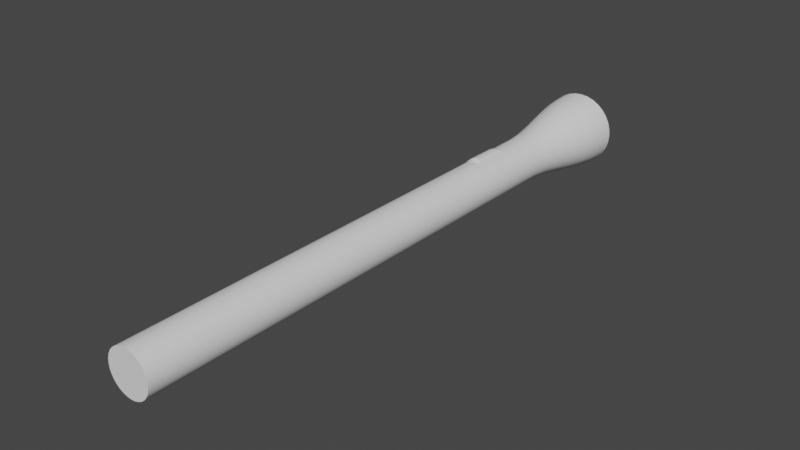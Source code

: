 # Source: flashlight2.blend  (saved by Blender 3.3.6; exported with 4.5.12 LTS)
import bpy
from mathutils import Matrix  # noqa: F401  (used for matrix-valued properties, if any)

bpy.ops.wm.read_factory_settings(use_empty=True)
scene = bpy.context.scene
scene.name = 'Scene'

# ---- collections
col_collection = bpy.data.collections.new('Collection'); scene.collection.children.link(col_collection)

# ---- node groups
ng_auto_smooth = bpy.data.node_groups.new('Auto Smooth', 'GeometryNodeTree')
_s = ng_auto_smooth.interface.new_socket(name='Geometry', in_out='OUTPUT', socket_type='NodeSocketGeometry')
_s = ng_auto_smooth.interface.new_socket(name='Geometry', in_out='INPUT', socket_type='NodeSocketGeometry')
_s = ng_auto_smooth.interface.new_socket(name='Angle', in_out='INPUT', socket_type='NodeSocketFloat')
_s.subtype = 'ANGLE'
_s.min_value = 0.0
_s.max_value = 3.142
ng_auto_smooth.is_modifier = True
_N = ng_auto_smooth.nodes; _L = ng_auto_smooth.links
n0 = _N.new('NodeGroupOutput'); n0.name = 'Group Output'; n0.location = (480, -100)
n1 = _N.new('NodeGroupInput'); n1.name = 'Group Input'; n1.location = (-420, -300)
n2 = _N.new('NodeGroupInput'); n2.name = 'Group Input.001'; n2.location = (-60, -100)
n3 = _N.new('GeometryNodeSetShadeSmooth'); n3.name = 'Set Shade Smooth'; n3.location = (120, -100)
n3.domain = 'EDGE'
n4 = _N.new('GeometryNodeSetShadeSmooth'); n4.name = 'Set Shade Smooth.001'; n4.location = (300, -100)
n5 = _N.new('GeometryNodeInputMeshEdgeAngle'); n5.name = 'Edge Angle'; n5.location = (-420, -220)
n6 = _N.new('GeometryNodeInputEdgeSmooth'); n6.name = 'Is Edge Smooth'; n6.location = (-60, -160)
n7 = _N.new('GeometryNodeInputShadeSmooth'); n7.name = 'Is Face Smooth'; n7.location = (-240, -340)
n8 = _N.new('FunctionNodeBooleanMath'); n8.name = 'Boolean Math'; n8.location = (-60, -220)
n9 = _N.new('FunctionNodeCompare'); n9.name = 'Compare'; n9.location = (-240, -180)
n9.operation = 'LESS_EQUAL'
_L.new(n5.outputs[0], n9.inputs[0])
_L.new(n4.outputs[0], n0.inputs[0])
_L.new(n1.outputs[1], n9.inputs[1])
_L.new(n9.outputs[0], n8.inputs[0])
_L.new(n7.outputs[0], n8.inputs[1])
_L.new(n2.outputs[0], n3.inputs[0])
_L.new(n6.outputs[0], n3.inputs[1])
_L.new(n3.outputs[0], n4.inputs[0])
_L.new(n8.outputs[0], n3.inputs[2])
n0.is_active_output = True

# ---- world
world_world = bpy.data.worlds.new('World'); scene.world = world_world
world_world.use_nodes = True; world_world.node_tree.nodes.clear()
_N = world_world.node_tree.nodes; _L = world_world.node_tree.links
n0 = _N.new('ShaderNodeOutputWorld'); n0.name = 'World Output'; n0.location = (300, 300)
n1 = _N.new('ShaderNodeBackground'); n1.name = 'Background'; n1.location = (10, 300)
n1.inputs[0].default_value = (0.05088, 0.05088, 0.05088, 1.0)
_L.new(n1.outputs[0], n0.inputs[0])
n0.is_active_output = True
world_world.color = (0.05088, 0.05088, 0.05088)
world_world.use_sun_shadow = False
world_world.sun_shadow_jitter_overblur = 0.0

# ---- meshes
me_cylinder = bpy.data.meshes.new('Cylinder')
me_cylinder.from_pydata([(9.507e-09, -2.91, -0.2148), (1.914e-09, 2.91, -0.3648), (0.0419, -2.91, -0.2106), (0.07117, 2.91, -0.3578), (0.08218, -2.91, -0.1984), (0.1396, 2.91, -0.3371), (0.1193, -2.91, -0.1786), (0.2027, 2.91, -0.3033), (0.1519, -2.91, -0.1519), (0.258, 2.91, -0.258), (0.1786, -2.91, -0.1193), (0.3033, 2.91, -0.2027), (0.1984, -2.91, -0.08218), (0.3371, 2.91, -0.1396), (0.2106, -2.91, -0.0419), (0.3578, 2.91, -0.07117), (0.2148, -2.91, 5.483e-09), (0.3648, 2.91, 2.287e-08), (0.2106, -2.91, 0.0419), (0.3578, 2.91, 0.07117), (0.1984, -2.91, 0.08218), (0.3371, 2.91, 0.1396), (0.1786, -2.91, 0.1193), (0.3033, 2.91, 0.2027), (0.1519, -2.91, 0.1519), (0.258, 2.91, 0.258), (0.1193, -2.91, 0.1786), (0.2027, 2.91, 0.3033), (0.08218, -2.91, 0.1984), (0.1396, 2.91, 0.3371), (0.0419, -2.91, 0.2106), (0.07117, 2.91, 0.3578), (9.507e-09, -2.91, 0.2148), (1.914e-09, 2.91, 0.3648), (-0.0419, -2.91, 0.2106), (-0.07117, 2.91, 0.3578), (-0.08218, -2.91, 0.1984), (-0.1396, 2.91, 0.3371), (-0.1193, -2.91, 0.1786), (-0.2027, 2.91, 0.3033), (-0.1519, -2.91, 0.1519), (-0.258, 2.91, 0.258), (-0.1786, -2.91, 0.1193), (-0.3033, 2.91, 0.2027), (-0.1984, -2.91, 0.08218), (-0.3371, 2.91, 0.1396), (-0.2106, -2.91, 0.0419), (-0.3578, 2.91, 0.07117), (-0.2148, -2.91, 5.483e-09), (-0.3648, 2.91, 2.287e-08), (-0.2106, -2.91, -0.0419), (-0.3578, 2.91, -0.07117), (-0.1984, -2.91, -0.08218), (-0.3371, 2.91, -0.1396), (-0.1786, -2.91, -0.1193), (-0.3033, 2.91, -0.2027), (-0.1519, -2.91, -0.1519), (-0.258, 2.91, -0.258), (-0.1193, -2.91, -0.1786), (-0.2027, 2.91, -0.3033), (-0.08218, -2.91, -0.1984), (-0.1396, 2.91, -0.3371), (-0.0419, -2.91, -0.2106), (-0.07117, 2.91, -0.3578), (9.507e-09, 2.384e-07, -0.2148), (0.0419, 2.384e-07, -0.2106), (0.08218, 2.384e-07, -0.1984), (0.1193, 2.384e-07, -0.1786), (0.1519, 2.384e-07, -0.1519), (0.1786, 2.384e-07, -0.1193), (0.1984, 0.0, -0.08218), (0.2106, 0.0, -0.0419), (0.2148, 0.0, 1.828e-08), (0.2106, 0.0, 0.0419), (0.1984, 0.0, 0.08218), (0.1786, 0.0, 0.1193), (0.1519, 0.0, 0.1519), (0.1193, -2.384e-07, 0.1786), (0.08218, -2.384e-07, 0.1984), (0.0419, -2.384e-07, 0.2106), (9.507e-09, -2.384e-07, 0.2148), (-0.0419, -2.384e-07, 0.2106), (-0.08218, -2.384e-07, 0.1984), (-0.1193, -2.384e-07, 0.1786), (-0.1519, 0.0, 0.1519), (-0.1786, 0.0, 0.1193), (-0.1984, 0.0, 0.08218), (-0.2106, 0.0, 0.0419), (-0.2148, 0.0, 1.828e-08), (-0.2106, 0.0, -0.0419), (-0.1984, 0.0, -0.08218), (-0.1786, 2.384e-07, -0.1193), (-0.1519, 2.384e-07, -0.1519), (-0.1193, 2.384e-07, -0.1786), (-0.08218, 2.384e-07, -0.1984), (-0.0419, 2.384e-07, -0.2106), (9.507e-09, 1.455, -0.2148), (0.0419, 1.455, -0.2106), (0.08218, 1.455, -0.1984), (0.1193, 1.455, -0.1786), (0.1519, 1.455, -0.1519), (0.1786, 1.455, -0.1193), (0.1984, 1.455, -0.08218), (0.2106, 1.455, -0.0419), (0.2148, 1.455, 2.468e-08), (0.2106, 1.455, 0.0419), (0.1984, 1.455, 0.08218), (0.1786, 1.455, 0.1193), (0.1519, 1.455, 0.1519), (0.1193, 1.455, 0.1786), (0.08218, 1.455, 0.1984), (0.0419, 1.455, 0.2106), (9.507e-09, 1.455, 0.2148), (-0.0419, 1.455, 0.2106), (-0.08218, 1.455, 0.1984), (-0.1193, 1.455, 0.1786), (-0.1519, 1.455, 0.1519), (-0.1786, 1.455, 0.1193), (-0.1984, 1.455, 0.08218), (-0.2106, 1.455, 0.0419), (-0.2148, 1.455, 2.468e-08), (-0.2106, 1.455, -0.0419), (-0.1984, 1.455, -0.08218), (-0.1786, 1.455, -0.1193), (-0.1519, 1.455, -0.1519), (-0.1193, 1.455, -0.1786), (-0.08218, 1.455, -0.1984), (-0.0419, 1.455, -0.2106), (9.507e-09, 1.634, -0.2148), (9.506e-09, 1.816, -0.2148), (8.916e-09, 1.998, -0.2264), (7.506e-09, 2.18, -0.2543), (5.689e-09, 2.362, -0.2902), (3.877e-09, 2.544, -0.326), (2.481e-09, 2.726, -0.3536), (0.06899, 2.726, -0.3468), (0.06361, 2.544, -0.3198), (0.05662, 2.362, -0.2846), (0.04961, 2.18, -0.2494), (0.04418, 1.998, -0.2221), (0.0419, 1.816, -0.2106), (0.0419, 1.634, -0.2106), (0.1353, 2.726, -0.3267), (0.1248, 2.544, -0.3012), (0.1111, 2.362, -0.2681), (0.09732, 2.18, -0.2349), (0.08666, 1.998, -0.2092), (0.08219, 1.816, -0.1984), (0.08218, 1.634, -0.1984), (0.1965, 2.726, -0.294), (0.1811, 2.544, -0.2711), (0.1612, 2.362, -0.2413), (0.1413, 2.18, -0.2114), (0.1258, 1.998, -0.1883), (0.1193, 1.816, -0.1786), (0.1193, 1.634, -0.1786), (0.25, 2.726, -0.25), (0.2305, 2.544, -0.2305), (0.2052, 2.362, -0.2052), (0.1798, 2.18, -0.1798), (0.1601, 1.998, -0.1601), (0.1519, 1.816, -0.1519), (0.1519, 1.634, -0.1519), (0.294, 2.726, -0.1965), (0.2711, 2.544, -0.1811), (0.2413, 2.362, -0.1612), (0.2114, 2.18, -0.1413), (0.1883, 1.998, -0.1258), (0.1786, 1.816, -0.1193), (0.1786, 1.634, -0.1193), (0.3267, 2.726, -0.1353), (0.3012, 2.544, -0.1248), (0.2681, 2.362, -0.1111), (0.2349, 2.18, -0.09732), (0.2092, 1.998, -0.08666), (0.1984, 1.816, -0.08219), (0.1984, 1.634, -0.08218), (0.3468, 2.726, -0.06899), (0.3198, 2.544, -0.06361), (0.2846, 2.362, -0.05662), (0.2494, 2.18, -0.04961), (0.2221, 1.998, -0.04418), (0.2106, 1.816, -0.0419), (0.2106, 1.634, -0.0419), (0.3536, 2.726, 2.215e-08), (0.326, 2.544, 2.255e-08), (0.2902, 2.362, 2.369e-08), (0.2543, 2.18, 2.512e-08), (0.2264, 1.998, 2.621e-08), (0.2148, 1.816, 2.627e-08), (0.2148, 1.634, 2.547e-08), (0.3468, 2.726, 0.06899), (0.3198, 2.544, 0.06361), (0.2846, 2.362, 0.05662), (0.2494, 2.18, 0.04961), (0.2221, 1.998, 0.04418), (0.2106, 1.816, 0.0419), (0.2106, 1.634, 0.0419), (0.3267, 2.726, 0.1353), (0.3012, 2.544, 0.1248), (0.2681, 2.362, 0.1111), (0.2349, 2.18, 0.09732), (0.2092, 1.998, 0.08666), (0.1984, 1.816, 0.08219), (0.1984, 1.634, 0.08218), (0.294, 2.726, 0.1965), (0.2711, 2.544, 0.1811), (0.2413, 2.362, 0.1612), (0.2114, 2.18, 0.1413), (0.1883, 1.998, 0.1258), (0.1786, 1.816, 0.1193), (0.1786, 1.634, 0.1193), (0.25, 2.726, 0.25), (0.2305, 2.544, 0.2305), (0.2052, 2.362, 0.2052), (0.1798, 2.18, 0.1798), (0.1601, 1.998, 0.1601), (0.1519, 1.816, 0.1519), (0.1519, 1.634, 0.1519), (0.1965, 2.726, 0.294), (0.1811, 2.544, 0.2711), (0.1612, 2.362, 0.2413), (0.1413, 2.18, 0.2114), (0.1258, 1.998, 0.1883), (0.1193, 1.816, 0.1786), (0.1193, 1.634, 0.1786), (0.1353, 2.726, 0.3267), (0.1248, 2.544, 0.3012), (0.1111, 2.362, 0.2681), (0.09732, 2.18, 0.2349), (0.08666, 1.998, 0.2092), (0.08219, 1.816, 0.1984), (0.08218, 1.634, 0.1984), (0.06899, 2.726, 0.3468), (0.06361, 2.544, 0.3198), (0.05662, 2.362, 0.2846), (0.04961, 2.18, 0.2494), (0.04418, 1.998, 0.2221), (0.0419, 1.816, 0.2106), (0.0419, 1.634, 0.2106), (2.481e-09, 2.726, 0.3536), (3.877e-09, 2.544, 0.326), (5.689e-09, 2.362, 0.2902), (7.506e-09, 2.18, 0.2543), (8.916e-09, 1.998, 0.2264), (9.506e-09, 1.816, 0.2148), (9.507e-09, 1.634, 0.2148), (-0.06899, 2.726, 0.3468), (-0.06361, 2.544, 0.3198), (-0.05662, 2.362, 0.2846), (-0.04961, 2.18, 0.2494), (-0.04418, 1.998, 0.2221), (-0.0419, 1.816, 0.2106), (-0.0419, 1.634, 0.2106), (-0.1353, 2.726, 0.3267), (-0.1248, 2.544, 0.3012), (-0.1111, 2.362, 0.2681), (-0.09732, 2.18, 0.2349), (-0.08666, 1.998, 0.2092), (-0.08219, 1.816, 0.1984), (-0.08218, 1.634, 0.1984), (-0.1965, 2.726, 0.294), (-0.1811, 2.544, 0.2711), (-0.1612, 2.362, 0.2413), (-0.1413, 2.18, 0.2114), (-0.1258, 1.998, 0.1883), (-0.1193, 1.816, 0.1786), (-0.1193, 1.634, 0.1786), (-0.25, 2.726, 0.25), (-0.2305, 2.544, 0.2305), (-0.2052, 2.362, 0.2052), (-0.1798, 2.18, 0.1798), (-0.1601, 1.998, 0.1601), (-0.1519, 1.816, 0.1519), (-0.1519, 1.634, 0.1519), (-0.294, 2.726, 0.1965), (-0.2711, 2.544, 0.1811), (-0.2413, 2.362, 0.1612), (-0.2114, 2.18, 0.1413), (-0.1883, 1.998, 0.1258), (-0.1786, 1.816, 0.1193), (-0.1786, 1.634, 0.1193), (-0.3267, 2.726, 0.1353), (-0.3012, 2.544, 0.1248), (-0.2681, 2.362, 0.1111), (-0.2349, 2.18, 0.09732), (-0.2092, 1.998, 0.08666), (-0.1984, 1.816, 0.08219), (-0.1984, 1.634, 0.08218), (-0.3468, 2.726, 0.06899), (-0.3198, 2.544, 0.06361), (-0.2846, 2.362, 0.05662), (-0.2494, 2.18, 0.04961), (-0.2221, 1.998, 0.04418), (-0.2106, 1.816, 0.0419), (-0.2106, 1.634, 0.0419), (-0.3536, 2.726, 2.215e-08), (-0.326, 2.544, 2.255e-08), (-0.2902, 2.362, 2.369e-08), (-0.2543, 2.18, 2.512e-08), (-0.2264, 1.998, 2.621e-08), (-0.2148, 1.816, 2.627e-08), (-0.2148, 1.634, 2.547e-08), (-0.3468, 2.726, -0.06899), (-0.3198, 2.544, -0.06361), (-0.2846, 2.362, -0.05662), (-0.2494, 2.18, -0.04961), (-0.2221, 1.998, -0.04418), (-0.2106, 1.816, -0.0419), (-0.2106, 1.634, -0.0419), (-0.3267, 2.726, -0.1353), (-0.3012, 2.544, -0.1248), (-0.2681, 2.362, -0.1111), (-0.2349, 2.18, -0.09732), (-0.2092, 1.998, -0.08666), (-0.1984, 1.816, -0.08219), (-0.1984, 1.634, -0.08218), (-0.294, 2.726, -0.1965), (-0.2711, 2.544, -0.1811), (-0.2413, 2.362, -0.1612), (-0.2114, 2.18, -0.1413), (-0.1883, 1.998, -0.1258), (-0.1786, 1.816, -0.1193), (-0.1786, 1.634, -0.1193), (-0.25, 2.726, -0.25), (-0.2305, 2.544, -0.2305), (-0.2052, 2.362, -0.2052), (-0.1798, 2.18, -0.1798), (-0.1601, 1.998, -0.1601), (-0.1519, 1.816, -0.1519), (-0.1519, 1.634, -0.1519), (-0.1965, 2.726, -0.294), (-0.1811, 2.544, -0.2711), (-0.1612, 2.362, -0.2413), (-0.1413, 2.18, -0.2114), (-0.1258, 1.998, -0.1883), (-0.1193, 1.816, -0.1786), (-0.1193, 1.634, -0.1786), (-0.1353, 2.726, -0.3267), (-0.1248, 2.544, -0.3012), (-0.1111, 2.362, -0.2681), (-0.09732, 2.18, -0.2349), (-0.08666, 1.998, -0.2092), (-0.08219, 1.816, -0.1984), (-0.08218, 1.634, -0.1984), (-0.06899, 2.726, -0.3468), (-0.06361, 2.544, -0.3198), (-0.05662, 2.362, -0.2846), (-0.04961, 2.18, -0.2494), (-0.04418, 1.998, -0.2221), (-0.0419, 1.816, -0.2106), (-0.0419, 1.634, -0.2106), (0.0419, 0.7275, -0.2106), (0.08218, 0.7275, -0.1984), (0.1193, 0.7275, -0.1786), (0.1519, 0.7275, -0.1519), (0.1786, 0.7275, -0.1193), (0.1984, 0.7275, -0.08218), (0.2106, 0.7275, -0.0419), (0.2148, 0.7275, 2.148e-08), (0.2106, 0.7275, 0.0419), (0.1984, 0.7275, 0.08218), (0.1786, 0.7275, 0.1193), (0.1519, 0.7275, 0.1519), (0.1193, 0.7275, 0.1786), (0.08218, 0.7275, 0.1984), (0.0419, 0.7275, 0.2106), (9.507e-09, 0.7275, 0.2148), (-0.0419, 0.7275, 0.2106), (-0.08218, 0.7275, 0.1984), (-0.1193, 0.7275, 0.1786), (-0.1519, 0.7275, 0.1519), (-0.1786, 0.7275, 0.1193), (-0.1984, 0.7275, 0.08218), (-0.2106, 0.7275, 0.0419), (-0.2148, 0.7275, 2.148e-08), (-0.2106, 0.7275, -0.0419), (-0.1984, 0.7275, -0.08218), (-0.1786, 0.7275, -0.1193), (-0.1519, 0.7275, -0.1519), (-0.1193, 0.7275, -0.1786), (-0.08218, 0.7275, -0.1984), (-0.0419, 0.7275, -0.2106), (9.507e-09, 0.7275, -0.2148), (9.507e-09, 1.091, -0.2148), (0.0419, 1.091, -0.2106), (0.08218, 1.091, -0.1984), (0.1193, 1.091, -0.1786), (0.1519, 1.091, -0.1519), (0.1786, 1.091, -0.1193), (0.1984, 1.091, -0.08218), (0.2106, 1.091, -0.0419), (0.2148, 1.091, 2.308e-08), (0.2106, 1.091, 0.0419), (0.1984, 1.091, 0.08218), (0.1786, 1.091, 0.1193), (0.1519, 1.091, 0.1519), (0.1193, 1.091, 0.1786), (0.08218, 1.091, 0.1984), (0.0419, 1.091, 0.2106), (9.507e-09, 1.091, 0.2148), (-0.0419, 1.091, 0.2106), (-0.08218, 1.091, 0.1984), (-0.1193, 1.091, 0.1786), (-0.1519, 1.091, 0.1519), (-0.1786, 1.091, 0.1193), (-0.1984, 1.091, 0.08218), (-0.2106, 1.091, 0.0419), (-0.2148, 1.091, 2.308e-08), (-0.2106, 1.091, -0.0419), (-0.1984, 1.091, -0.08218), (-0.1786, 1.091, -0.1193), (-0.1519, 1.091, -0.1519), (-0.1193, 1.091, -0.1786), (-0.08218, 1.091, -0.1984), (-0.0419, 1.091, -0.2106), (-0.07772, 1.419, 0.2225), (-0.1044, 1.419, 0.2026), (-0.04876, 1.419, 0.2347), (-0.01863, 1.419, 0.2388), (0.0115, 1.419, 0.2347), (0.0115, 1.127, 0.2347), (-0.01863, 1.127, 0.2388), (-0.04876, 1.127, 0.2347), (-0.07772, 1.127, 0.2225), (-0.1044, 1.127, 0.2026)], [], [(134, 1, 3, 135), (135, 3, 5, 142), (142, 5, 7, 149), (149, 7, 9, 156), (156, 9, 11, 163), (163, 11, 13, 170), (170, 13, 15, 177), (177, 15, 17, 184), (184, 17, 19, 191), (191, 19, 21, 198), (198, 21, 23, 205), (205, 23, 25, 212), (212, 25, 27, 219), (219, 27, 29, 226), (226, 29, 31, 233), (233, 31, 33, 240), (240, 33, 35, 247), (247, 35, 37, 254), (254, 37, 39, 261), (261, 39, 41, 268), (268, 41, 43, 275), (275, 43, 45, 282), (282, 45, 47, 289), (289, 47, 49, 296), (296, 49, 51, 303), (303, 51, 53, 310), (310, 53, 55, 317), (317, 55, 57, 324), (324, 57, 59, 331), (331, 59, 61, 338), (3, 1, 63, 61, 59, 57, 55, 53, 51, 49, 47, 45, 43, 41, 39, 37, 35, 33, 31, 29, 27, 25, 23, 21, 19, 17, 15, 13, 11, 9, 7, 5), (338, 61, 63, 345), (345, 63, 1, 134), (0, 2, 4, 6, 8, 10, 12, 14, 16, 18, 20, 22, 24, 26, 28, 30, 32, 34, 36, 38, 40, 42, 44, 46, 48, 50, 52, 54, 56, 58, 60, 62), (62, 95, 64, 0), (60, 94, 95, 62), (58, 93, 94, 60), (56, 92, 93, 58), (54, 91, 92, 56), (52, 90, 91, 54), (50, 89, 90, 52), (48, 88, 89, 50), (46, 87, 88, 48), (44, 86, 87, 46), (42, 85, 86, 44), (40, 84, 85, 42), (38, 83, 84, 40), (36, 82, 83, 38), (34, 81, 82, 36), (32, 80, 81, 34), (30, 79, 80, 32), (28, 78, 79, 30), (26, 77, 78, 28), (24, 76, 77, 26), (22, 75, 76, 24), (20, 74, 75, 22), (18, 73, 74, 20), (16, 72, 73, 18), (14, 71, 72, 16), (12, 70, 71, 14), (10, 69, 70, 12), (8, 68, 69, 10), (6, 67, 68, 8), (4, 66, 67, 6), (2, 65, 66, 4), (0, 64, 65, 2), (415, 127, 96, 384), (414, 126, 127, 415), (413, 125, 126, 414), (412, 124, 125, 413), (411, 123, 124, 412), (410, 122, 123, 411), (409, 121, 122, 410), (408, 120, 121, 409), (407, 119, 120, 408), (406, 118, 119, 407), (405, 117, 118, 406), (404, 116, 117, 405), (403, 115, 116, 404), (115, 403, 425, 417), (402, 401, 423, 424), (112, 113, 418, 419), (399, 111, 420, 421), (398, 110, 111, 399), (397, 109, 110, 398), (396, 108, 109, 397), (395, 107, 108, 396), (394, 106, 107, 395), (393, 105, 106, 394), (392, 104, 105, 393), (391, 103, 104, 392), (390, 102, 103, 391), (389, 101, 102, 390), (388, 100, 101, 389), (387, 99, 100, 388), (386, 98, 99, 387), (385, 97, 98, 386), (384, 96, 97, 385), (127, 351, 128, 96), (351, 350, 129, 128), (350, 349, 130, 129), (349, 348, 131, 130), (348, 347, 132, 131), (347, 346, 133, 132), (346, 345, 134, 133), (126, 344, 351, 127), (344, 343, 350, 351), (343, 342, 349, 350), (342, 341, 348, 349), (341, 340, 347, 348), (340, 339, 346, 347), (339, 338, 345, 346), (125, 337, 344, 126), (337, 336, 343, 344), (336, 335, 342, 343), (335, 334, 341, 342), (334, 333, 340, 341), (333, 332, 339, 340), (332, 331, 338, 339), (124, 330, 337, 125), (330, 329, 336, 337), (329, 328, 335, 336), (328, 327, 334, 335), (327, 326, 333, 334), (326, 325, 332, 333), (325, 324, 331, 332), (123, 323, 330, 124), (323, 322, 329, 330), (322, 321, 328, 329), (321, 320, 327, 328), (320, 319, 326, 327), (319, 318, 325, 326), (318, 317, 324, 325), (122, 316, 323, 123), (316, 315, 322, 323), (315, 314, 321, 322), (314, 313, 320, 321), (313, 312, 319, 320), (312, 311, 318, 319), (311, 310, 317, 318), (121, 309, 316, 122), (309, 308, 315, 316), (308, 307, 314, 315), (307, 306, 313, 314), (306, 305, 312, 313), (305, 304, 311, 312), (304, 303, 310, 311), (120, 302, 309, 121), (302, 301, 308, 309), (301, 300, 307, 308), (300, 299, 306, 307), (299, 298, 305, 306), (298, 297, 304, 305), (297, 296, 303, 304), (119, 295, 302, 120), (295, 294, 301, 302), (294, 293, 300, 301), (293, 292, 299, 300), (292, 291, 298, 299), (291, 290, 297, 298), (290, 289, 296, 297), (118, 288, 295, 119), (288, 287, 294, 295), (287, 286, 293, 294), (286, 285, 292, 293), (285, 284, 291, 292), (284, 283, 290, 291), (283, 282, 289, 290), (117, 281, 288, 118), (281, 280, 287, 288), (280, 279, 286, 287), (279, 278, 285, 286), (278, 277, 284, 285), (277, 276, 283, 284), (276, 275, 282, 283), (116, 274, 281, 117), (274, 273, 280, 281), (273, 272, 279, 280), (272, 271, 278, 279), (271, 270, 277, 278), (270, 269, 276, 277), (269, 268, 275, 276), (115, 267, 274, 116), (267, 266, 273, 274), (266, 265, 272, 273), (265, 264, 271, 272), (264, 263, 270, 271), (263, 262, 269, 270), (262, 261, 268, 269), (114, 260, 267, 115), (260, 259, 266, 267), (259, 258, 265, 266), (258, 257, 264, 265), (257, 256, 263, 264), (256, 255, 262, 263), (255, 254, 261, 262), (113, 253, 260, 114), (253, 252, 259, 260), (252, 251, 258, 259), (251, 250, 257, 258), (250, 249, 256, 257), (249, 248, 255, 256), (248, 247, 254, 255), (112, 246, 253, 113), (246, 245, 252, 253), (245, 244, 251, 252), (244, 243, 250, 251), (243, 242, 249, 250), (242, 241, 248, 249), (241, 240, 247, 248), (111, 239, 246, 112), (239, 238, 245, 246), (238, 237, 244, 245), (237, 236, 243, 244), (236, 235, 242, 243), (235, 234, 241, 242), (234, 233, 240, 241), (110, 232, 239, 111), (232, 231, 238, 239), (231, 230, 237, 238), (230, 229, 236, 237), (229, 228, 235, 236), (228, 227, 234, 235), (227, 226, 233, 234), (109, 225, 232, 110), (225, 224, 231, 232), (224, 223, 230, 231), (223, 222, 229, 230), (222, 221, 228, 229), (221, 220, 227, 228), (220, 219, 226, 227), (108, 218, 225, 109), (218, 217, 224, 225), (217, 216, 223, 224), (216, 215, 222, 223), (215, 214, 221, 222), (214, 213, 220, 221), (213, 212, 219, 220), (107, 211, 218, 108), (211, 210, 217, 218), (210, 209, 216, 217), (209, 208, 215, 216), (208, 207, 214, 215), (207, 206, 213, 214), (206, 205, 212, 213), (106, 204, 211, 107), (204, 203, 210, 211), (203, 202, 209, 210), (202, 201, 208, 209), (201, 200, 207, 208), (200, 199, 206, 207), (199, 198, 205, 206), (105, 197, 204, 106), (197, 196, 203, 204), (196, 195, 202, 203), (195, 194, 201, 202), (194, 193, 200, 201), (193, 192, 199, 200), (192, 191, 198, 199), (104, 190, 197, 105), (190, 189, 196, 197), (189, 188, 195, 196), (188, 187, 194, 195), (187, 186, 193, 194), (186, 185, 192, 193), (185, 184, 191, 192), (103, 183, 190, 104), (183, 182, 189, 190), (182, 181, 188, 189), (181, 180, 187, 188), (180, 179, 186, 187), (179, 178, 185, 186), (178, 177, 184, 185), (102, 176, 183, 103), (176, 175, 182, 183), (175, 174, 181, 182), (174, 173, 180, 181), (173, 172, 179, 180), (172, 171, 178, 179), (171, 170, 177, 178), (101, 169, 176, 102), (169, 168, 175, 176), (168, 167, 174, 175), (167, 166, 173, 174), (166, 165, 172, 173), (165, 164, 171, 172), (164, 163, 170, 171), (100, 162, 169, 101), (162, 161, 168, 169), (161, 160, 167, 168), (160, 159, 166, 167), (159, 158, 165, 166), (158, 157, 164, 165), (157, 156, 163, 164), (99, 155, 162, 100), (155, 154, 161, 162), (154, 153, 160, 161), (153, 152, 159, 160), (152, 151, 158, 159), (151, 150, 157, 158), (150, 149, 156, 157), (98, 148, 155, 99), (148, 147, 154, 155), (147, 146, 153, 154), (146, 145, 152, 153), (145, 144, 151, 152), (144, 143, 150, 151), (143, 142, 149, 150), (97, 141, 148, 98), (141, 140, 147, 148), (140, 139, 146, 147), (139, 138, 145, 146), (138, 137, 144, 145), (137, 136, 143, 144), (136, 135, 142, 143), (96, 128, 141, 97), (128, 129, 140, 141), (129, 130, 139, 140), (130, 131, 138, 139), (131, 132, 137, 138), (132, 133, 136, 137), (133, 134, 135, 136), (64, 383, 352, 65), (65, 352, 353, 66), (66, 353, 354, 67), (67, 354, 355, 68), (68, 355, 356, 69), (69, 356, 357, 70), (70, 357, 358, 71), (71, 358, 359, 72), (72, 359, 360, 73), (73, 360, 361, 74), (74, 361, 362, 75), (75, 362, 363, 76), (76, 363, 364, 77), (77, 364, 365, 78), (78, 365, 366, 79), (79, 366, 367, 80), (80, 367, 368, 81), (81, 368, 369, 82), (82, 369, 370, 83), (83, 370, 371, 84), (84, 371, 372, 85), (85, 372, 373, 86), (86, 373, 374, 87), (87, 374, 375, 88), (88, 375, 376, 89), (89, 376, 377, 90), (90, 377, 378, 91), (91, 378, 379, 92), (92, 379, 380, 93), (93, 380, 381, 94), (94, 381, 382, 95), (95, 382, 383, 64), (383, 384, 385, 352), (352, 385, 386, 353), (353, 386, 387, 354), (354, 387, 388, 355), (355, 388, 389, 356), (356, 389, 390, 357), (357, 390, 391, 358), (358, 391, 392, 359), (359, 392, 393, 360), (360, 393, 394, 361), (361, 394, 395, 362), (362, 395, 396, 363), (363, 396, 397, 364), (364, 397, 398, 365), (365, 398, 399, 366), (366, 399, 400, 367), (367, 400, 401, 368), (368, 401, 402, 369), (369, 402, 403, 370), (370, 403, 404, 371), (371, 404, 405, 372), (372, 405, 406, 373), (373, 406, 407, 374), (374, 407, 408, 375), (375, 408, 409, 376), (376, 409, 410, 377), (377, 410, 411, 378), (378, 411, 412, 379), (379, 412, 413, 380), (380, 413, 414, 381), (381, 414, 415, 382), (382, 415, 384, 383), (424, 416, 417, 425), (423, 418, 416, 424), (422, 419, 418, 423), (421, 420, 419, 422), (403, 402, 424, 425), (111, 112, 419, 420), (114, 115, 417, 416), (400, 399, 421, 422), (401, 400, 422, 423), (113, 114, 416, 418)])
me_cylinder.polygons.foreach_set('use_smooth', [True] * 396)
_uv = me_cylinder.uv_layers.new(name='UVMap')
_uv.uv.foreach_set('vector', [1.0, 0.9842, 1.0, 1.0, 0.9688, 1.0, 0.9688, 0.9842, 0.9688, 0.9842, 0.9688, 1.0, 0.9375, 1.0, 0.9375, 0.9842, 0.9375, 0.9842, 0.9375, 1.0, 0.9062, 1.0, 0.9062, 0.9842, 0.9062, 0.9842, 0.9062, 1.0, 0.875, 1.0, 0.875, 0.9842, 0.875, 0.9842, 0.875, 1.0, 0.8438, 1.0, 0.8438, 0.9842, 0.8438, 0.9842, 0.8438, 1.0, 0.8125, 1.0, 0.8125, 0.9842, 0.8125, 0.9842, 0.8125, 1.0, 0.7812, 1.0, 0.7812, 0.9842, 0.7812, 0.9842, 0.7812, 1.0, 0.75, 1.0, 0.75, 0.9842, 0.75, 0.9842, 0.75, 1.0, 0.7188, 1.0, 0.7188, 0.9842, 0.7188, 0.9842, 0.7188, 1.0, 0.6875, 1.0, 0.6875, 0.9842, 0.6875, 0.9842, 0.6875, 1.0, 0.6562, 1.0, 0.6562, 0.9842, 0.6562, 0.9842, 0.6562, 1.0, 0.625, 1.0, 0.625, 0.9842, 0.625, 0.9842, 0.625, 1.0, 0.5938, 1.0, 0.5938, 0.9842, 0.5938, 0.9842, 0.5938, 1.0, 0.5625, 1.0, 0.5625, 0.9842, 0.5625, 0.9842, 0.5625, 1.0, 0.5312, 1.0, 0.5312, 0.9842, 0.5312, 0.9842, 0.5312, 1.0, 0.5, 1.0, 0.5, 0.9842, 0.5, 0.9842, 0.5, 1.0, 0.4688, 1.0, 0.4688, 0.9842, 0.4688, 0.9842, 0.4688, 1.0, 0.4375, 1.0, 0.4375, 0.9842, 0.4375, 0.9842, 0.4375, 1.0, 0.4062, 1.0, 0.4062, 0.9842, 0.4062, 0.9842, 0.4062, 1.0, 0.375, 1.0, 0.375, 0.9842, 0.375, 0.9842, 0.375, 1.0, 0.3438, 1.0, 0.3437, 0.9842, 0.3437, 0.9842, 0.3438, 1.0, 0.3125, 1.0, 0.3125, 0.9842, 0.3125, 0.9842, 0.3125, 1.0, 0.2812, 1.0, 0.2812, 0.9842, 0.2812, 0.9842, 0.2812, 1.0, 0.25, 1.0, 0.25, 0.9842, 0.25, 0.9842, 0.25, 1.0, 0.2188, 1.0, 0.2188, 0.9842, 0.2188, 0.9842, 0.2188, 1.0, 0.1875, 1.0, 0.1875, 0.9842, 0.1875, 0.9842, 0.1875, 1.0, 0.1562, 1.0, 0.1562, 0.9842, 0.1562, 0.9842, 0.1562, 1.0, 0.125, 1.0, 0.125, 0.9842, 0.125, 0.9842, 0.125, 1.0, 0.09375, 1.0, 0.09375, 0.9842, 0.09375, 0.9842, 0.09375, 1.0, 0.0625, 1.0, 0.0625, 0.9842, 0.2968, 0.4854, 0.25, 0.49, 0.2032, 0.4854, 0.1582, 0.4717, 0.1167, 0.4496, 0.08029, 0.4197, 0.05045, 0.3833, 0.02827, 0.3418, 0.01461, 0.2968, 0.01, 0.25, 0.01461, 0.2032, 0.02827, 0.1582, 0.05045, 0.1167, 0.08029, 0.08029, 0.1167, 0.05045, 0.1582, 0.02827, 0.2032, 0.01461, 0.25, 0.01, 0.2968, 0.01461, 0.3418, 0.02827, 0.3833, 0.05045, 0.4197, 0.08029, 0.4496, 0.1167, 0.4717, 0.1582, 0.4854, 0.2032, 0.49, 0.25, 0.4854, 0.2968, 0.4717, 0.3418, 0.4496, 0.3833, 0.4197, 0.4197, 0.3833, 0.4496, 0.3418, 0.4717, 0.0625, 0.9842, 0.0625, 1.0, 0.03125, 1.0, 0.03125, 0.9842, 0.03125, 0.9842, 0.03125, 1.0, 0.0, 1.0, 0.0, 0.9842, 0.75, 0.49, 0.7968, 0.4854, 0.8418, 0.4717, 0.8833, 0.4496, 0.9197, 0.4197, 0.9496, 0.3833, 0.9717, 0.3418, 0.9854, 0.2968, 0.99, 0.25, 0.9854, 0.2032, 0.9717, 0.1582, 0.9496, 0.1167, 0.9197, 0.08029, 0.8833, 0.05045, 0.8418, 0.02827, 0.7968, 0.01461, 0.75, 0.01, 0.7032, 0.01461, 0.6582, 0.02827, 0.6167, 0.05045, 0.5803, 0.08029, 0.5504, 0.1167, 0.5283, 0.1582, 0.5146, 0.2032, 0.51, 0.25, 0.5146, 0.2968, 0.5283, 0.3418, 0.5504, 0.3833, 0.5803, 0.4197, 0.6167, 0.4496, 0.6582, 0.4717, 0.7032, 0.4854, 0.03125, 0.5, 0.03125, 0.75, 0.0, 0.75, 0.0, 0.5, 0.0625, 0.5, 0.0625, 0.75, 0.03125, 0.75, 0.03125, 0.5, 0.09375, 0.5, 0.09375, 0.75, 0.0625, 0.75, 0.0625, 0.5, 0.125, 0.5, 0.125, 0.75, 0.09375, 0.75, 0.09375, 0.5, 0.1562, 0.5, 0.1562, 0.75, 0.125, 0.75, 0.125, 0.5, 0.1875, 0.5, 0.1875, 0.75, 0.1562, 0.75, 0.1562, 0.5, 0.2188, 0.5, 0.2188, 0.75, 0.1875, 0.75, 0.1875, 0.5, 0.25, 0.5, 0.25, 0.75, 0.2188, 0.75, 0.2188, 0.5, 0.2812, 0.5, 0.2812, 0.75, 0.25, 0.75, 0.25, 0.5, 0.3125, 0.5, 0.3125, 0.75, 0.2812, 0.75, 0.2812, 0.5, 0.3438, 0.5, 0.3438, 0.75, 0.3125, 0.75, 0.3125, 0.5, 0.375, 0.5, 0.375, 0.75, 0.3438, 0.75, 0.3438, 0.5, 0.4062, 0.5, 0.4063, 0.75, 0.375, 0.75, 0.375, 0.5, 0.4375, 0.5, 0.4375, 0.75, 0.4063, 0.75, 0.4062, 0.5, 0.4688, 0.5, 0.4688, 0.75, 0.4375, 0.75, 0.4375, 0.5, 0.5, 0.5, 0.5, 0.75, 0.4688, 0.75, 0.4688, 0.5, 0.5312, 0.5, 0.5312, 0.75, 0.5, 0.75, 0.5, 0.5, 0.5625, 0.5, 0.5625, 0.75, 0.5312, 0.75, 0.5312, 0.5, 0.5938, 0.5, 0.5938, 0.75, 0.5625, 0.75, 0.5625, 0.5, 0.625, 0.5, 0.625, 0.75, 0.5938, 0.75, 0.5938, 0.5, 0.6562, 0.5, 0.6562, 0.75, 0.625, 0.75, 0.625, 0.5, 0.6875, 0.5, 0.6875, 0.75, 0.6562, 0.75, 0.6562, 0.5, 0.7188, 0.5, 0.7188, 0.75, 0.6875, 0.75, 0.6875, 0.5, 0.75, 0.5, 0.75, 0.75, 0.7188, 0.75, 0.7188, 0.5, 0.7812, 0.5, 0.7812, 0.75, 0.75, 0.75, 0.75, 0.5, 0.8125, 0.5, 0.8125, 0.75, 0.7812, 0.75, 0.7812, 0.5, 0.8438, 0.5, 0.8438, 0.75, 0.8125, 0.75, 0.8125, 0.5, 0.875, 0.5, 0.875, 0.75, 0.8438, 0.75, 0.8438, 0.5, 0.9062, 0.5, 0.9062, 0.75, 0.875, 0.75, 0.875, 0.5, 0.9375, 0.5, 0.9375, 0.75, 0.9062, 0.75, 0.9062, 0.5, 0.9688, 0.5, 0.9688, 0.75, 0.9375, 0.75, 0.9375, 0.5, 1.0, 0.5, 1.0, 0.75, 0.9688, 0.75, 0.9688, 0.5, 0.03125, 0.8438, 0.03125, 0.875, 0.0, 0.875, 0.0, 0.8438, 0.0625, 0.8438, 0.0625, 0.875, 0.03125, 0.875, 0.03125, 0.8438, 0.09375, 0.8438, 0.09375, 0.875, 0.0625, 0.875, 0.0625, 0.8438, 0.125, 0.8438, 0.125, 0.875, 0.09375, 0.875, 0.09375, 0.8438, 0.1562, 0.8438, 0.1562, 0.875, 0.125, 0.875, 0.125, 0.8438, 0.1875, 0.8438, 0.1875, 0.875, 0.1562, 0.875, 0.1562, 0.8438, 0.2188, 0.8438, 0.2188, 0.875, 0.1875, 0.875, 0.1875, 0.8438, 0.25, 0.8438, 0.25, 0.875, 0.2188, 0.875, 0.2188, 0.8438, 0.2812, 0.8438, 0.2812, 0.875, 0.25, 0.875, 0.25, 0.8438, 0.3125, 0.8438, 0.3125, 0.875, 0.2812, 0.875, 0.2812, 0.8438, 0.3437, 0.8438, 0.3438, 0.875, 0.3125, 0.875, 0.3125, 0.8438, 0.375, 0.8437, 0.375, 0.875, 0.3438, 0.875, 0.3437, 0.8438, 0.4063, 0.8438, 0.4062, 0.875, 0.375, 0.875, 0.375, 0.8437, 0.4062, 0.875, 0.4063, 0.8438, 0.4063, 0.8438, 0.4062, 0.875, 0.4375, 0.8438, 0.4688, 0.8438, 0.4688, 0.8438, 0.4375, 0.8438, 0.5, 0.875, 0.4688, 0.875, 0.4688, 0.875, 0.5, 0.875, 0.5312, 0.8438, 0.5312, 0.875, 0.5312, 0.875, 0.5312, 0.8438, 0.5625, 0.8438, 0.5625, 0.875, 0.5312, 0.875, 0.5312, 0.8438, 0.5938, 0.8438, 0.5938, 0.875, 0.5625, 0.875, 0.5625, 0.8438, 0.625, 0.8438, 0.625, 0.875, 0.5938, 0.875, 0.5938, 0.8438, 0.6562, 0.8438, 0.6563, 0.875, 0.625, 0.875, 0.625, 0.8438, 0.6875, 0.8438, 0.6875, 0.875, 0.6563, 0.875, 0.6562, 0.8438, 0.7188, 0.8438, 0.7188, 0.875, 0.6875, 0.875, 0.6875, 0.8438, 0.75, 0.8438, 0.75, 0.875, 0.7188, 0.875, 0.7188, 0.8438, 0.7812, 0.8438, 0.7812, 0.875, 0.75, 0.875, 0.75, 0.8438, 0.8125, 0.8438, 0.8125, 0.875, 0.7812, 0.875, 0.7812, 0.8438, 0.8438, 0.8438, 0.8438, 0.875, 0.8125, 0.875, 0.8125, 0.8438, 0.875, 0.8438, 0.875, 0.875, 0.8438, 0.875, 0.8438, 0.8438, 0.9062, 0.8438, 0.9063, 0.875, 0.875, 0.875, 0.875, 0.8438, 0.9375, 0.8438, 0.9375, 0.875, 0.9063, 0.875, 0.9062, 0.8438, 0.9688, 0.8438, 0.9688, 0.875, 0.9375, 0.875, 0.9375, 0.8438, 1.0, 0.8438, 1.0, 0.875, 0.9688, 0.875, 0.9688, 0.8438, 0.03125, 0.875, 0.03125, 0.8904, 0.0, 0.8904, 0.0, 0.875, 0.03125, 0.8904, 0.03125, 0.906, 0.0, 0.906, 0.0, 0.8904, 0.03125, 0.906, 0.03125, 0.9217, 0.0, 0.9217, 0.0, 0.906, 0.03125, 0.9217, 0.03125, 0.9373, 0.0, 0.9373, 0.0, 0.9217, 0.03125, 0.9373, 0.03125, 0.9529, 0.0, 0.9529, 0.0, 0.9373, 0.03125, 0.9529, 0.03125, 0.9685, 0.0, 0.9685, 0.0, 0.9529, 0.03125, 0.9685, 0.03125, 0.9842, 0.0, 0.9842, 0.0, 0.9685, 0.0625, 0.875, 0.0625, 0.8904, 0.03125, 0.8904, 0.03125, 0.875, 0.0625, 0.8904, 0.0625, 0.906, 0.03125, 0.906, 0.03125, 0.8904, 0.0625, 0.906, 0.0625, 0.9217, 0.03125, 0.9217, 0.03125, 0.906, 0.0625, 0.9217, 0.0625, 0.9373, 0.03125, 0.9373, 0.03125, 0.9217, 0.0625, 0.9373, 0.0625, 0.9529, 0.03125, 0.9529, 0.03125, 0.9373, 0.0625, 0.9529, 0.0625, 0.9685, 0.03125, 0.9685, 0.03125, 0.9529, 0.0625, 0.9685, 0.0625, 0.9842, 0.03125, 0.9842, 0.03125, 0.9685, 0.09375, 0.875, 0.09375, 0.8904, 0.0625, 0.8904, 0.0625, 0.875, 0.09375, 0.8904, 0.09375, 0.906, 0.0625, 0.906, 0.0625, 0.8904, 0.09375, 0.906, 0.09375, 0.9217, 0.0625, 0.9217, 0.0625, 0.906, 0.09375, 0.9217, 0.09375, 0.9373, 0.0625, 0.9373, 0.0625, 0.9217, 0.09375, 0.9373, 0.09375, 0.9529, 0.0625, 0.9529, 0.0625, 0.9373, 0.09375, 0.9529, 0.09375, 0.9685, 0.0625, 0.9685, 0.0625, 0.9529, 0.09375, 0.9685, 0.09375, 0.9842, 0.0625, 0.9842, 0.0625, 0.9685, 0.125, 0.875, 0.125, 0.8904, 0.09375, 0.8904, 0.09375, 0.875, 0.125, 0.8904, 0.125, 0.906, 0.09375, 0.906, 0.09375, 0.8904, 0.125, 0.906, 0.125, 0.9217, 0.09375, 0.9217, 0.09375, 0.906, 0.125, 0.9217, 0.125, 0.9373, 0.09375, 0.9373, 0.09375, 0.9217, 0.125, 0.9373, 0.125, 0.9529, 0.09375, 0.9529, 0.09375, 0.9373, 0.125, 0.9529, 0.125, 0.9685, 0.09375, 0.9685, 0.09375, 0.9529, 0.125, 0.9685, 0.125, 0.9842, 0.09375, 0.9842, 0.09375, 0.9685, 0.1562, 0.875, 0.1562, 0.8904, 0.125, 0.8904, 0.125, 0.875, 0.1562, 0.8904, 0.1562, 0.906, 0.125, 0.906, 0.125, 0.8904, 0.1562, 0.906, 0.1562, 0.9217, 0.125, 0.9217, 0.125, 0.906, 0.1562, 0.9217, 0.1562, 0.9373, 0.125, 0.9373, 0.125, 0.9217, 0.1562, 0.9373, 0.1562, 0.9529, 0.125, 0.9529, 0.125, 0.9373, 0.1562, 0.9529, 0.1562, 0.9685, 0.125, 0.9685, 0.125, 0.9529, 0.1562, 0.9685, 0.1562, 0.9842, 0.125, 0.9842, 0.125, 0.9685, 0.1875, 0.875, 0.1875, 0.8904, 0.1562, 0.8904, 0.1562, 0.875, 0.1875, 0.8904, 0.1875, 0.906, 0.1562, 0.906, 0.1562, 0.8904, 0.1875, 0.906, 0.1875, 0.9217, 0.1562, 0.9217, 0.1562, 0.906, 0.1875, 0.9217, 0.1875, 0.9373, 0.1562, 0.9373, 0.1562, 0.9217, 0.1875, 0.9373, 0.1875, 0.9529, 0.1562, 0.9529, 0.1562, 0.9373, 0.1875, 0.9529, 0.1875, 0.9685, 0.1562, 0.9685, 0.1562, 0.9529, 0.1875, 0.9685, 0.1875, 0.9842, 0.1562, 0.9842, 0.1562, 0.9685, 0.2188, 0.875, 0.2188, 0.8904, 0.1875, 0.8904, 0.1875, 0.875, 0.2188, 0.8904, 0.2188, 0.906, 0.1875, 0.906, 0.1875, 0.8904, 0.2188, 0.906, 0.2188, 0.9217, 0.1875, 0.9217, 0.1875, 0.906, 0.2188, 0.9217, 0.2188, 0.9373, 0.1875, 0.9373, 0.1875, 0.9217, 0.2188, 0.9373, 0.2188, 0.9529, 0.1875, 0.9529, 0.1875, 0.9373, 0.2188, 0.9529, 0.2188, 0.9685, 0.1875, 0.9685, 0.1875, 0.9529, 0.2188, 0.9685, 0.2188, 0.9842, 0.1875, 0.9842, 0.1875, 0.9685, 0.25, 0.875, 0.25, 0.8904, 0.2188, 0.8904, 0.2188, 0.875, 0.25, 0.8904, 0.25, 0.906, 0.2188, 0.906, 0.2188, 0.8904, 0.25, 0.906, 0.25, 0.9217, 0.2188, 0.9217, 0.2188, 0.906, 0.25, 0.9217, 0.25, 0.9373, 0.2188, 0.9373, 0.2188, 0.9217, 0.25, 0.9373, 0.25, 0.9529, 0.2188, 0.9529, 0.2188, 0.9373, 0.25, 0.9529, 0.25, 0.9685, 0.2188, 0.9685, 0.2188, 0.9529, 0.25, 0.9685, 0.25, 0.9842, 0.2188, 0.9842, 0.2188, 0.9685, 0.2812, 0.875, 0.2812, 0.8904, 0.25, 0.8904, 0.25, 0.875, 0.2812, 0.8904, 0.2812, 0.906, 0.25, 0.906, 0.25, 0.8904, 0.2812, 0.906, 0.2812, 0.9217, 0.25, 0.9217, 0.25, 0.906, 0.2812, 0.9217, 0.2812, 0.9373, 0.25, 0.9373, 0.25, 0.9217, 0.2812, 0.9373, 0.2812, 0.9529, 0.25, 0.9529, 0.25, 0.9373, 0.2812, 0.9529, 0.2812, 0.9685, 0.25, 0.9685, 0.25, 0.9529, 0.2812, 0.9685, 0.2812, 0.9842, 0.25, 0.9842, 0.25, 0.9685, 0.3125, 0.875, 0.3125, 0.8904, 0.2812, 0.8904, 0.2812, 0.875, 0.3125, 0.8904, 0.3125, 0.906, 0.2812, 0.906, 0.2812, 0.8904, 0.3125, 0.906, 0.3125, 0.9217, 0.2812, 0.9217, 0.2812, 0.906, 0.3125, 0.9217, 0.3125, 0.9373, 0.2812, 0.9373, 0.2812, 0.9217, 0.3125, 0.9373, 0.3125, 0.9529, 0.2812, 0.9529, 0.2812, 0.9373, 0.3125, 0.9529, 0.3125, 0.9685, 0.2812, 0.9685, 0.2812, 0.9529, 0.3125, 0.9685, 0.3125, 0.9842, 0.2812, 0.9842, 0.2812, 0.9685, 0.3438, 0.875, 0.3438, 0.8904, 0.3125, 0.8904, 0.3125, 0.875, 0.3438, 0.8904, 0.3438, 0.906, 0.3125, 0.906, 0.3125, 0.8904, 0.3438, 0.906, 0.3438, 0.9217, 0.3125, 0.9217, 0.3125, 0.906, 0.3438, 0.9217, 0.3437, 0.9373, 0.3125, 0.9373, 0.3125, 0.9217, 0.3437, 0.9373, 0.3437, 0.9529, 0.3125, 0.9529, 0.3125, 0.9373, 0.3437, 0.9529, 0.3437, 0.9685, 0.3125, 0.9685, 0.3125, 0.9529, 0.3437, 0.9685, 0.3437, 0.9842, 0.3125, 0.9842, 0.3125, 0.9685, 0.375, 0.875, 0.375, 0.8904, 0.3438, 0.8904, 0.3438, 0.875, 0.375, 0.8904, 0.375, 0.906, 0.3438, 0.906, 0.3438, 0.8904, 0.375, 0.906, 0.375, 0.9217, 0.3438, 0.9217, 0.3438, 0.906, 0.375, 0.9217, 0.375, 0.9373, 0.3437, 0.9373, 0.3438, 0.9217, 0.375, 0.9373, 0.375, 0.9529, 0.3437, 0.9529, 0.3437, 0.9373, 0.375, 0.9529, 0.375, 0.9685, 0.3437, 0.9685, 0.3437, 0.9529, 0.375, 0.9685, 0.375, 0.9842, 0.3437, 0.9842, 0.3437, 0.9685, 0.4062, 0.875, 0.4062, 0.8904, 0.375, 0.8904, 0.375, 0.875, 0.4062, 0.8904, 0.4062, 0.906, 0.375, 0.906, 0.375, 0.8904, 0.4062, 0.906, 0.4063, 0.9217, 0.375, 0.9217, 0.375, 0.906, 0.4063, 0.9217, 0.4063, 0.9373, 0.375, 0.9373, 0.375, 0.9217, 0.4063, 0.9373, 0.4062, 0.9529, 0.375, 0.9529, 0.375, 0.9373, 0.4062, 0.9529, 0.4062, 0.9685, 0.375, 0.9685, 0.375, 0.9529, 0.4062, 0.9685, 0.4062, 0.9842, 0.375, 0.9842, 0.375, 0.9685, 0.4375, 0.875, 0.4375, 0.8904, 0.4062, 0.8904, 0.4062, 0.875, 0.4375, 0.8904, 0.4375, 0.906, 0.4062, 0.906, 0.4062, 0.8904, 0.4375, 0.906, 0.4375, 0.9217, 0.4063, 0.9217, 0.4062, 0.906, 0.4375, 0.9217, 0.4375, 0.9373, 0.4063, 0.9373, 0.4063, 0.9217, 0.4375, 0.9373, 0.4375, 0.9529, 0.4062, 0.9529, 0.4063, 0.9373, 0.4375, 0.9529, 0.4375, 0.9685, 0.4062, 0.9685, 0.4062, 0.9529, 0.4375, 0.9685, 0.4375, 0.9842, 0.4062, 0.9842, 0.4062, 0.9685, 0.4688, 0.875, 0.4688, 0.8904, 0.4375, 0.8904, 0.4375, 0.875, 0.4688, 0.8904, 0.4688, 0.906, 0.4375, 0.906, 0.4375, 0.8904, 0.4688, 0.906, 0.4688, 0.9217, 0.4375, 0.9217, 0.4375, 0.906, 0.4688, 0.9217, 0.4688, 0.9373, 0.4375, 0.9373, 0.4375, 0.9217, 0.4688, 0.9373, 0.4688, 0.9529, 0.4375, 0.9529, 0.4375, 0.9373, 0.4688, 0.9529, 0.4688, 0.9685, 0.4375, 0.9685, 0.4375, 0.9529, 0.4688, 0.9685, 0.4688, 0.9842, 0.4375, 0.9842, 0.4375, 0.9685, 0.5, 0.875, 0.5, 0.8904, 0.4688, 0.8904, 0.4688, 0.875, 0.5, 0.8904, 0.5, 0.906, 0.4688, 0.906, 0.4688, 0.8904, 0.5, 0.906, 0.5, 0.9217, 0.4688, 0.9217, 0.4688, 0.906, 0.5, 0.9217, 0.5, 0.9373, 0.4688, 0.9373, 0.4688, 0.9217, 0.5, 0.9373, 0.5, 0.9529, 0.4688, 0.9529, 0.4688, 0.9373, 0.5, 0.9529, 0.5, 0.9685, 0.4688, 0.9685, 0.4688, 0.9529, 0.5, 0.9685, 0.5, 0.9842, 0.4688, 0.9842, 0.4688, 0.9685, 0.5312, 0.875, 0.5312, 0.8904, 0.5, 0.8904, 0.5, 0.875, 0.5312, 0.8904, 0.5312, 0.906, 0.5, 0.906, 0.5, 0.8904, 0.5312, 0.906, 0.5312, 0.9217, 0.5, 0.9217, 0.5, 0.906, 0.5312, 0.9217, 0.5312, 0.9373, 0.5, 0.9373, 0.5, 0.9217, 0.5312, 0.9373, 0.5312, 0.9529, 0.5, 0.9529, 0.5, 0.9373, 0.5312, 0.9529, 0.5312, 0.9685, 0.5, 0.9685, 0.5, 0.9529, 0.5312, 0.9685, 0.5312, 0.9842, 0.5, 0.9842, 0.5, 0.9685, 0.5625, 0.875, 0.5625, 0.8904, 0.5312, 0.8904, 0.5312, 0.875, 0.5625, 0.8904, 0.5625, 0.906, 0.5312, 0.906, 0.5312, 0.8904, 0.5625, 0.906, 0.5625, 0.9217, 0.5312, 0.9217, 0.5312, 0.906, 0.5625, 0.9217, 0.5625, 0.9373, 0.5312, 0.9373, 0.5312, 0.9217, 0.5625, 0.9373, 0.5625, 0.9529, 0.5312, 0.9529, 0.5312, 0.9373, 0.5625, 0.9529, 0.5625, 0.9685, 0.5312, 0.9685, 0.5312, 0.9529, 0.5625, 0.9685, 0.5625, 0.9842, 0.5312, 0.9842, 0.5312, 0.9685, 0.5938, 0.875, 0.5938, 0.8904, 0.5625, 0.8904, 0.5625, 0.875, 0.5938, 0.8904, 0.5938, 0.906, 0.5625, 0.906, 0.5625, 0.8904, 0.5938, 0.906, 0.5938, 0.9217, 0.5625, 0.9217, 0.5625, 0.906, 0.5938, 0.9217, 0.5938, 0.9373, 0.5625, 0.9373, 0.5625, 0.9217, 0.5938, 0.9373, 0.5938, 0.9529, 0.5625, 0.9529, 0.5625, 0.9373, 0.5938, 0.9529, 0.5938, 0.9685, 0.5625, 0.9685, 0.5625, 0.9529, 0.5938, 0.9685, 0.5938, 0.9842, 0.5625, 0.9842, 0.5625, 0.9685, 0.625, 0.875, 0.625, 0.8904, 0.5938, 0.8904, 0.5938, 0.875, 0.625, 0.8904, 0.625, 0.906, 0.5938, 0.906, 0.5938, 0.8904, 0.625, 0.906, 0.625, 0.9217, 0.5938, 0.9217, 0.5938, 0.906, 0.625, 0.9217, 0.625, 0.9373, 0.5938, 0.9373, 0.5938, 0.9217, 0.625, 0.9373, 0.625, 0.9529, 0.5938, 0.9529, 0.5938, 0.9373, 0.625, 0.9529, 0.625, 0.9685, 0.5938, 0.9685, 0.5938, 0.9529, 0.625, 0.9685, 0.625, 0.9842, 0.5938, 0.9842, 0.5938, 0.9685, 0.6563, 0.875, 0.6562, 0.8904, 0.625, 0.8904, 0.625, 0.875, 0.6562, 0.8904, 0.6562, 0.906, 0.625, 0.906, 0.625, 0.8904, 0.6562, 0.906, 0.6562, 0.9217, 0.625, 0.9217, 0.625, 0.906, 0.6562, 0.9217, 0.6563, 0.9373, 0.625, 0.9373, 0.625, 0.9217, 0.6563, 0.9373, 0.6562, 0.9529, 0.625, 0.9529, 0.625, 0.9373, 0.6562, 0.9529, 0.6562, 0.9685, 0.625, 0.9685, 0.625, 0.9529, 0.6562, 0.9685, 0.6562, 0.9842, 0.625, 0.9842, 0.625, 0.9685, 0.6875, 0.875, 0.6875, 0.8904, 0.6562, 0.8904, 0.6563, 0.875, 0.6875, 0.8904, 0.6875, 0.906, 0.6562, 0.906, 0.6562, 0.8904, 0.6875, 0.906, 0.6875, 0.9217, 0.6562, 0.9217, 0.6562, 0.906, 0.6875, 0.9217, 0.6875, 0.9373, 0.6563, 0.9373, 0.6562, 0.9217, 0.6875, 0.9373, 0.6875, 0.9529, 0.6562, 0.9529, 0.6563, 0.9373, 0.6875, 0.9529, 0.6875, 0.9685, 0.6562, 0.9685, 0.6562, 0.9529, 0.6875, 0.9685, 0.6875, 0.9842, 0.6562, 0.9842, 0.6562, 0.9685, 0.7188, 0.875, 0.7188, 0.8904, 0.6875, 0.8904, 0.6875, 0.875, 0.7188, 0.8904, 0.7188, 0.906, 0.6875, 0.906, 0.6875, 0.8904, 0.7188, 0.906, 0.7188, 0.9217, 0.6875, 0.9217, 0.6875, 0.906, 0.7188, 0.9217, 0.7188, 0.9373, 0.6875, 0.9373, 0.6875, 0.9217, 0.7188, 0.9373, 0.7188, 0.9529, 0.6875, 0.9529, 0.6875, 0.9373, 0.7188, 0.9529, 0.7188, 0.9685, 0.6875, 0.9685, 0.6875, 0.9529, 0.7188, 0.9685, 0.7188, 0.9842, 0.6875, 0.9842, 0.6875, 0.9685, 0.75, 0.875, 0.75, 0.8904, 0.7188, 0.8904, 0.7188, 0.875, 0.75, 0.8904, 0.75, 0.906, 0.7188, 0.906, 0.7188, 0.8904, 0.75, 0.906, 0.75, 0.9217, 0.7188, 0.9217, 0.7188, 0.906, 0.75, 0.9217, 0.75, 0.9373, 0.7188, 0.9373, 0.7188, 0.9217, 0.75, 0.9373, 0.75, 0.9529, 0.7188, 0.9529, 0.7188, 0.9373, 0.75, 0.9529, 0.75, 0.9685, 0.7188, 0.9685, 0.7188, 0.9529, 0.75, 0.9685, 0.75, 0.9842, 0.7188, 0.9842, 0.7188, 0.9685, 0.7812, 0.875, 0.7812, 0.8904, 0.75, 0.8904, 0.75, 0.875, 0.7812, 0.8904, 0.7812, 0.906, 0.75, 0.906, 0.75, 0.8904, 0.7812, 0.906, 0.7812, 0.9217, 0.75, 0.9217, 0.75, 0.906, 0.7812, 0.9217, 0.7812, 0.9373, 0.75, 0.9373, 0.75, 0.9217, 0.7812, 0.9373, 0.7812, 0.9529, 0.75, 0.9529, 0.75, 0.9373, 0.7812, 0.9529, 0.7812, 0.9685, 0.75, 0.9685, 0.75, 0.9529, 0.7812, 0.9685, 0.7812, 0.9842, 0.75, 0.9842, 0.75, 0.9685, 0.8125, 0.875, 0.8125, 0.8904, 0.7812, 0.8904, 0.7812, 0.875, 0.8125, 0.8904, 0.8125, 0.906, 0.7812, 0.906, 0.7812, 0.8904, 0.8125, 0.906, 0.8125, 0.9217, 0.7812, 0.9217, 0.7812, 0.906, 0.8125, 0.9217, 0.8125, 0.9373, 0.7812, 0.9373, 0.7812, 0.9217, 0.8125, 0.9373, 0.8125, 0.9529, 0.7812, 0.9529, 0.7812, 0.9373, 0.8125, 0.9529, 0.8125, 0.9685, 0.7812, 0.9685, 0.7812, 0.9529, 0.8125, 0.9685, 0.8125, 0.9842, 0.7812, 0.9842, 0.7812, 0.9685, 0.8438, 0.875, 0.8438, 0.8904, 0.8125, 0.8904, 0.8125, 0.875, 0.8438, 0.8904, 0.8437, 0.906, 0.8125, 0.906, 0.8125, 0.8904, 0.8437, 0.906, 0.8438, 0.9217, 0.8125, 0.9217, 0.8125, 0.906, 0.8438, 0.9217, 0.8438, 0.9373, 0.8125, 0.9373, 0.8125, 0.9217, 0.8438, 0.9373, 0.8438, 0.9529, 0.8125, 0.9529, 0.8125, 0.9373, 0.8438, 0.9529, 0.8438, 0.9685, 0.8125, 0.9685, 0.8125, 0.9529, 0.8438, 0.9685, 0.8438, 0.9842, 0.8125, 0.9842, 0.8125, 0.9685, 0.875, 0.875, 0.875, 0.8904, 0.8438, 0.8904, 0.8438, 0.875, 0.875, 0.8904, 0.875, 0.906, 0.8437, 0.906, 0.8438, 0.8904, 0.875, 0.906, 0.875, 0.9217, 0.8438, 0.9217, 0.8437, 0.906, 0.875, 0.9217, 0.875, 0.9373, 0.8438, 0.9373, 0.8438, 0.9217, 0.875, 0.9373, 0.875, 0.9529, 0.8438, 0.9529, 0.8438, 0.9373, 0.875, 0.9529, 0.875, 0.9685, 0.8438, 0.9685, 0.8438, 0.9529, 0.875, 0.9685, 0.875, 0.9842, 0.8438, 0.9842, 0.8438, 0.9685, 0.9063, 0.875, 0.9063, 0.8904, 0.875, 0.8904, 0.875, 0.875, 0.9063, 0.8904, 0.9063, 0.906, 0.875, 0.906, 0.875, 0.8904, 0.9063, 0.906, 0.9063, 0.9217, 0.875, 0.9217, 0.875, 0.906, 0.9063, 0.9217, 0.9063, 0.9373, 0.875, 0.9373, 0.875, 0.9217, 0.9063, 0.9373, 0.9062, 0.9529, 0.875, 0.9529, 0.875, 0.9373, 0.9062, 0.9529, 0.9062, 0.9685, 0.875, 0.9685, 0.875, 0.9529, 0.9062, 0.9685, 0.9062, 0.9842, 0.875, 0.9842, 0.875, 0.9685, 0.9375, 0.875, 0.9375, 0.8904, 0.9063, 0.8904, 0.9063, 0.875, 0.9375, 0.8904, 0.9375, 0.906, 0.9063, 0.906, 0.9063, 0.8904, 0.9375, 0.906, 0.9375, 0.9217, 0.9063, 0.9217, 0.9063, 0.906, 0.9375, 0.9217, 0.9375, 0.9373, 0.9063, 0.9373, 0.9063, 0.9217, 0.9375, 0.9373, 0.9375, 0.9529, 0.9062, 0.9529, 0.9063, 0.9373, 0.9375, 0.9529, 0.9375, 0.9685, 0.9062, 0.9685, 0.9062, 0.9529, 0.9375, 0.9685, 0.9375, 0.9842, 0.9062, 0.9842, 0.9062, 0.9685, 0.9688, 0.875, 0.9688, 0.8904, 0.9375, 0.8904, 0.9375, 0.875, 0.9688, 0.8904, 0.9687, 0.906, 0.9375, 0.906, 0.9375, 0.8904, 0.9687, 0.906, 0.9688, 0.9217, 0.9375, 0.9217, 0.9375, 0.906, 0.9688, 0.9217, 0.9688, 0.9373, 0.9375, 0.9373, 0.9375, 0.9217, 0.9688, 0.9373, 0.9688, 0.9529, 0.9375, 0.9529, 0.9375, 0.9373, 0.9688, 0.9529, 0.9688, 0.9685, 0.9375, 0.9685, 0.9375, 0.9529, 0.9688, 0.9685, 0.9688, 0.9842, 0.9375, 0.9842, 0.9375, 0.9685, 1.0, 0.875, 1.0, 0.8904, 0.9688, 0.8904, 0.9688, 0.875, 1.0, 0.8904, 1.0, 0.906, 0.9687, 0.906, 0.9688, 0.8904, 1.0, 0.906, 1.0, 0.9217, 0.9688, 0.9217, 0.9687, 0.906, 1.0, 0.9217, 1.0, 0.9373, 0.9688, 0.9373, 0.9688, 0.9217, 1.0, 0.9373, 1.0, 0.9529, 0.9688, 0.9529, 0.9688, 0.9373, 1.0, 0.9529, 1.0, 0.9685, 0.9688, 0.9685, 0.9688, 0.9529, 1.0, 0.9685, 1.0, 0.9842, 0.9688, 0.9842, 0.9688, 0.9685, 1.0, 0.75, 1.0, 0.8125, 0.9688, 0.8125, 0.9688, 0.75, 0.9688, 0.75, 0.9688, 0.8125, 0.9375, 0.8125, 0.9375, 0.75, 0.9375, 0.75, 0.9375, 0.8125, 0.9062, 0.8125, 0.9062, 0.75, 0.9062, 0.75, 0.9062, 0.8125, 0.875, 0.8125, 0.875, 0.75, 0.875, 0.75, 0.875, 0.8125, 0.8438, 0.8125, 0.8438, 0.75, 0.8438, 0.75, 0.8438, 0.8125, 0.8125, 0.8125, 0.8125, 0.75, 0.8125, 0.75, 0.8125, 0.8125, 0.7813, 0.8125, 0.7812, 0.75, 0.7812, 0.75, 0.7813, 0.8125, 0.75, 0.8125, 0.75, 0.75, 0.75, 0.75, 0.75, 0.8125, 0.7188, 0.8125, 0.7188, 0.75, 0.7188, 0.75, 0.7188, 0.8125, 0.6875, 0.8125, 0.6875, 0.75, 0.6875, 0.75, 0.6875, 0.8125, 0.6562, 0.8125, 0.6562, 0.75, 0.6562, 0.75, 0.6562, 0.8125, 0.625, 0.8125, 0.625, 0.75, 0.625, 0.75, 0.625, 0.8125, 0.5938, 0.8125, 0.5938, 0.75, 0.5938, 0.75, 0.5938, 0.8125, 0.5625, 0.8125, 0.5625, 0.75, 0.5625, 0.75, 0.5625, 0.8125, 0.5312, 0.8125, 0.5312, 0.75, 0.5312, 0.75, 0.5312, 0.8125, 0.5, 0.8125, 0.5, 0.75, 0.5, 0.75, 0.5, 0.8125, 0.4688, 0.8125, 0.4688, 0.75, 0.4688, 0.75, 0.4688, 0.8125, 0.4375, 0.8125, 0.4375, 0.75, 0.4375, 0.75, 0.4375, 0.8125, 0.4063, 0.8125, 0.4063, 0.75, 0.4063, 0.75, 0.4063, 0.8125, 0.375, 0.8125, 0.375, 0.75, 0.375, 0.75, 0.375, 0.8125, 0.3438, 0.8125, 0.3438, 0.75, 0.3438, 0.75, 0.3438, 0.8125, 0.3125, 0.8125, 0.3125, 0.75, 0.3125, 0.75, 0.3125, 0.8125, 0.2812, 0.8125, 0.2812, 0.75, 0.2812, 0.75, 0.2812, 0.8125, 0.25, 0.8125, 0.25, 0.75, 0.25, 0.75, 0.25, 0.8125, 0.2188, 0.8125, 0.2188, 0.75, 0.2188, 0.75, 0.2188, 0.8125, 0.1875, 0.8125, 0.1875, 0.75, 0.1875, 0.75, 0.1875, 0.8125, 0.1562, 0.8125, 0.1562, 0.75, 0.1562, 0.75, 0.1562, 0.8125, 0.125, 0.8125, 0.125, 0.75, 0.125, 0.75, 0.125, 0.8125, 0.09375, 0.8125, 0.09375, 0.75, 0.09375, 0.75, 0.09375, 0.8125, 0.0625, 0.8125, 0.0625, 0.75, 0.0625, 0.75, 0.0625, 0.8125, 0.03125, 0.8125, 0.03125, 0.75, 0.03125, 0.75, 0.03125, 0.8125, 0.0, 0.8125, 0.0, 0.75, 1.0, 0.8125, 1.0, 0.8438, 0.9688, 0.8438, 0.9688, 0.8125, 0.9688, 0.8125, 0.9688, 0.8438, 0.9375, 0.8438, 0.9375, 0.8125, 0.9375, 0.8125, 0.9375, 0.8438, 0.9062, 0.8438, 0.9062, 0.8125, 0.9062, 0.8125, 0.9062, 0.8438, 0.875, 0.8438, 0.875, 0.8125, 0.875, 0.8125, 0.875, 0.8438, 0.8438, 0.8438, 0.8438, 0.8125, 0.8438, 0.8125, 0.8438, 0.8438, 0.8125, 0.8438, 0.8125, 0.8125, 0.8125, 0.8125, 0.8125, 0.8438, 0.7812, 0.8438, 0.7813, 0.8125, 0.7813, 0.8125, 0.7812, 0.8438, 0.75, 0.8438, 0.75, 0.8125, 0.75, 0.8125, 0.75, 0.8438, 0.7188, 0.8438, 0.7188, 0.8125, 0.7188, 0.8125, 0.7188, 0.8438, 0.6875, 0.8438, 0.6875, 0.8125, 0.6875, 0.8125, 0.6875, 0.8438, 0.6562, 0.8438, 0.6562, 0.8125, 0.6562, 0.8125, 0.6562, 0.8438, 0.625, 0.8438, 0.625, 0.8125, 0.625, 0.8125, 0.625, 0.8438, 0.5938, 0.8438, 0.5938, 0.8125, 0.5938, 0.8125, 0.5938, 0.8438, 0.5625, 0.8438, 0.5625, 0.8125, 0.5625, 0.8125, 0.5625, 0.8438, 0.5312, 0.8438, 0.5312, 0.8125, 0.5312, 0.8125, 0.5312, 0.8438, 0.5, 0.8438, 0.5, 0.8125, 0.5, 0.8125, 0.5, 0.8438, 0.4688, 0.8438, 0.4688, 0.8125, 0.4688, 0.8125, 0.4688, 0.8438, 0.4375, 0.8438, 0.4375, 0.8125, 0.4375, 0.8125, 0.4375, 0.8438, 0.4063, 0.8438, 0.4063, 0.8125, 0.4063, 0.8125, 0.4063, 0.8438, 0.375, 0.8437, 0.375, 0.8125, 0.375, 0.8125, 0.375, 0.8437, 0.3437, 0.8438, 0.3438, 0.8125, 0.3438, 0.8125, 0.3437, 0.8438, 0.3125, 0.8438, 0.3125, 0.8125, 0.3125, 0.8125, 0.3125, 0.8438, 0.2812, 0.8438, 0.2812, 0.8125, 0.2812, 0.8125, 0.2812, 0.8438, 0.25, 0.8438, 0.25, 0.8125, 0.25, 0.8125, 0.25, 0.8438, 0.2188, 0.8438, 0.2188, 0.8125, 0.2188, 0.8125, 0.2188, 0.8438, 0.1875, 0.8438, 0.1875, 0.8125, 0.1875, 0.8125, 0.1875, 0.8438, 0.1562, 0.8438, 0.1562, 0.8125, 0.1562, 0.8125, 0.1562, 0.8438, 0.125, 0.8438, 0.125, 0.8125, 0.125, 0.8125, 0.125, 0.8438, 0.09375, 0.8438, 0.09375, 0.8125, 0.09375, 0.8125, 0.09375, 0.8438, 0.0625, 0.8438, 0.0625, 0.8125, 0.0625, 0.8125, 0.0625, 0.8438, 0.03125, 0.8438, 0.03125, 0.8125, 0.03125, 0.8125, 0.03125, 0.8438, 0.0, 0.8438, 0.0, 0.8125, 0.4375, 0.8438, 0.4375, 0.875, 0.4062, 0.875, 0.4063, 0.8438, 0.4688, 0.8438, 0.4688, 0.875, 0.4375, 0.875, 0.4375, 0.8438, 0.5, 0.8438, 0.5, 0.875, 0.4688, 0.875, 0.4688, 0.8438, 0.5312, 0.8438, 0.5312, 0.875, 0.5, 0.875, 0.5, 0.8438, 0.4063, 0.8438, 0.4375, 0.8438, 0.4375, 0.8438, 0.4063, 0.8438, 0.5312, 0.875, 0.5, 0.875, 0.5, 0.875, 0.5312, 0.875, 0.4375, 0.875, 0.4062, 0.875, 0.4062, 0.875, 0.4375, 0.875, 0.5, 0.8438, 0.5312, 0.8438, 0.5312, 0.8438, 0.5, 0.8438, 0.4688, 0.8438, 0.5, 0.8438, 0.5, 0.8438, 0.4688, 0.8438, 0.4688, 0.875, 0.4375, 0.875, 0.4375, 0.875, 0.4688, 0.875])
me_cylinder.update()

# ---- objects
ob_cylinder = bpy.data.objects.new('Cylinder', me_cylinder)

# ---- transforms, parenting, visibility, modifiers, constraints
ob_cylinder.location = (0.0, 0.0, 0.0)
_m = ob_cylinder.modifiers.new('Auto Smooth', 'NODES')
_m.node_group = ng_auto_smooth
_gi = [s.identifier for s in ng_auto_smooth.interface.items_tree if s.item_type == 'SOCKET' and s.in_out == 'INPUT']
_m[_gi[1]] = 0.4643  # Angle

# ---- collection membership
col_collection.objects.link(ob_cylinder)

# ---- scene / render settings (as saved in the file)
scene.frame_start = 1; scene.frame_end = 250; scene.frame_set(1)
scene.render.engine = 'BLENDER_EEVEE_NEXT'
scene.cycles.sampling_pattern = 'TABULATED_SOBOL'
scene.cycles.use_light_tree = False
scene.view_settings.view_transform = 'Filmic'
bpy.context.view_layer.update()

# ---- added for rendering (the .blend has no active camera and no usable light): camera, sun
cam_auto = bpy.data.cameras.new('AutoCamera')
cam_auto.lens = 50.0
cam_auto.sensor_width = 36.0
cam_auto.clip_end = 1000.0
ob_auto_camera = bpy.data.objects.new('AutoCamera', cam_auto)
scene.collection.objects.link(ob_auto_camera)
ob_auto_camera.location = (5.46844, -6.56213, 4.37475)
ob_auto_camera.rotation_euler = (1.09748, -7.21219e-08, 0.694738)
scene.camera = ob_auto_camera
light_auto_sun = bpy.data.lights.new('AutoSun', 'SUN')
light_auto_sun.energy = 3.0
light_auto_sun.angle = 0.0523599
ob_auto_sun = bpy.data.objects.new('AutoSun', light_auto_sun)
scene.collection.objects.link(ob_auto_sun)
ob_auto_sun.rotation_euler = (0.872665, 0.174533, 0.523599)
bpy.context.view_layer.update()
